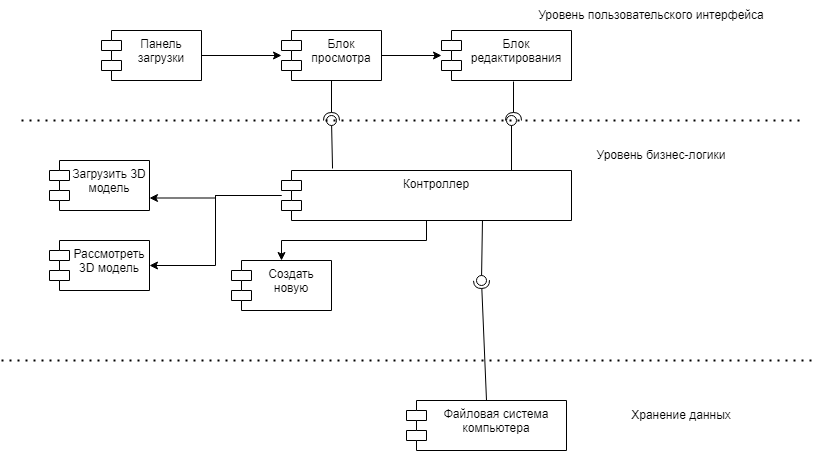

The diagram above was exported from draw.io. Its source (the exported page's mxGraphModel, read from the mxfile embedded in the PNG):
<mxGraphModel dx="1707" dy="446" grid="1" gridSize="10" guides="1" tooltips="1" connect="1" arrows="1" fold="1" page="1" pageScale="1" pageWidth="827" pageHeight="1169" math="0" shadow="0">
  <root>
    <mxCell id="0" />
    <mxCell id="1" parent="0" />
    <mxCell id="B3nl25hRdMI2eq_uK6Uq-1" value="" style="endArrow=none;dashed=1;html=1;dashPattern=1 3;strokeWidth=2;rounded=0;" edge="1" parent="1">
      <mxGeometry width="50" height="50" relative="1" as="geometry">
        <mxPoint x="20" y="160" as="sourcePoint" />
        <mxPoint x="800" y="160" as="targetPoint" />
      </mxGeometry>
    </mxCell>
    <mxCell id="B3nl25hRdMI2eq_uK6Uq-2" value="Уровень пользовательского интерфейса" style="text;html=1;strokeColor=none;fillColor=none;align=center;verticalAlign=middle;whiteSpace=wrap;rounded=0;" vertex="1" parent="1">
      <mxGeometry x="510" y="40" width="280" height="30" as="geometry" />
    </mxCell>
    <mxCell id="B3nl25hRdMI2eq_uK6Uq-8" value="" style="edgeStyle=orthogonalEdgeStyle;rounded=0;orthogonalLoop=1;jettySize=auto;html=1;" edge="1" parent="1" source="B3nl25hRdMI2eq_uK6Uq-3" target="B3nl25hRdMI2eq_uK6Uq-4">
      <mxGeometry relative="1" as="geometry" />
    </mxCell>
    <mxCell id="B3nl25hRdMI2eq_uK6Uq-3" value="Панель загрузки" style="shape=module;align=left;spacingLeft=20;align=center;verticalAlign=top;whiteSpace=wrap;html=1;" vertex="1" parent="1">
      <mxGeometry x="100" y="70" width="100" height="50" as="geometry" />
    </mxCell>
    <mxCell id="B3nl25hRdMI2eq_uK6Uq-9" style="edgeStyle=orthogonalEdgeStyle;rounded=0;orthogonalLoop=1;jettySize=auto;html=1;entryX=0;entryY=0.5;entryDx=0;entryDy=0;entryPerimeter=0;" edge="1" parent="1" source="B3nl25hRdMI2eq_uK6Uq-4" target="B3nl25hRdMI2eq_uK6Uq-5">
      <mxGeometry relative="1" as="geometry" />
    </mxCell>
    <mxCell id="B3nl25hRdMI2eq_uK6Uq-4" value="Блок просмотра" style="shape=module;align=left;spacingLeft=20;align=center;verticalAlign=top;whiteSpace=wrap;html=1;" vertex="1" parent="1">
      <mxGeometry x="280" y="70" width="100" height="50" as="geometry" />
    </mxCell>
    <mxCell id="B3nl25hRdMI2eq_uK6Uq-5" value="Блок редактирования" style="shape=module;align=left;spacingLeft=20;align=center;verticalAlign=top;whiteSpace=wrap;html=1;" vertex="1" parent="1">
      <mxGeometry x="440" y="70" width="130" height="50" as="geometry" />
    </mxCell>
    <mxCell id="B3nl25hRdMI2eq_uK6Uq-22" style="edgeStyle=orthogonalEdgeStyle;rounded=0;orthogonalLoop=1;jettySize=auto;html=1;entryX=1;entryY=0.75;entryDx=0;entryDy=0;" edge="1" parent="1" source="B3nl25hRdMI2eq_uK6Uq-10" target="B3nl25hRdMI2eq_uK6Uq-19">
      <mxGeometry relative="1" as="geometry" />
    </mxCell>
    <mxCell id="B3nl25hRdMI2eq_uK6Uq-23" style="edgeStyle=orthogonalEdgeStyle;rounded=0;orthogonalLoop=1;jettySize=auto;html=1;entryX=1;entryY=0.5;entryDx=0;entryDy=0;" edge="1" parent="1" source="B3nl25hRdMI2eq_uK6Uq-10" target="B3nl25hRdMI2eq_uK6Uq-21">
      <mxGeometry relative="1" as="geometry" />
    </mxCell>
    <mxCell id="B3nl25hRdMI2eq_uK6Uq-25" style="edgeStyle=orthogonalEdgeStyle;rounded=0;orthogonalLoop=1;jettySize=auto;html=1;" edge="1" parent="1" source="B3nl25hRdMI2eq_uK6Uq-10" target="B3nl25hRdMI2eq_uK6Uq-24">
      <mxGeometry relative="1" as="geometry" />
    </mxCell>
    <mxCell id="B3nl25hRdMI2eq_uK6Uq-10" value="Контроллер" style="shape=module;align=left;spacingLeft=20;align=center;verticalAlign=top;whiteSpace=wrap;html=1;" vertex="1" parent="1">
      <mxGeometry x="280" y="210" width="290" height="50" as="geometry" />
    </mxCell>
    <mxCell id="B3nl25hRdMI2eq_uK6Uq-11" value="Уровень бизнес-логики" style="text;html=1;strokeColor=none;fillColor=none;align=center;verticalAlign=middle;whiteSpace=wrap;rounded=0;" vertex="1" parent="1">
      <mxGeometry x="560" y="180" width="200" height="30" as="geometry" />
    </mxCell>
    <mxCell id="B3nl25hRdMI2eq_uK6Uq-12" value="" style="rounded=0;orthogonalLoop=1;jettySize=auto;html=1;endArrow=halfCircle;endFill=0;endSize=6;strokeWidth=1;sketch=0;exitX=0.5;exitY=1;exitDx=0;exitDy=0;" edge="1" parent="1" source="B3nl25hRdMI2eq_uK6Uq-4">
      <mxGeometry relative="1" as="geometry">
        <mxPoint x="430" y="235" as="sourcePoint" />
        <mxPoint x="330" y="160" as="targetPoint" />
      </mxGeometry>
    </mxCell>
    <mxCell id="B3nl25hRdMI2eq_uK6Uq-13" value="" style="rounded=0;orthogonalLoop=1;jettySize=auto;html=1;endArrow=oval;endFill=0;sketch=0;sourcePerimeterSpacing=0;targetPerimeterSpacing=0;endSize=10;exitX=0.176;exitY=-0.04;exitDx=0;exitDy=0;exitPerimeter=0;" edge="1" parent="1" source="B3nl25hRdMI2eq_uK6Uq-10">
      <mxGeometry relative="1" as="geometry">
        <mxPoint x="390" y="235" as="sourcePoint" />
        <mxPoint x="330" y="160" as="targetPoint" />
      </mxGeometry>
    </mxCell>
    <mxCell id="B3nl25hRdMI2eq_uK6Uq-14" value="" style="ellipse;whiteSpace=wrap;html=1;align=center;aspect=fixed;fillColor=none;strokeColor=none;resizable=0;perimeter=centerPerimeter;rotatable=0;allowArrows=0;points=[];outlineConnect=1;" vertex="1" parent="1">
      <mxGeometry x="405" y="230" width="10" height="10" as="geometry" />
    </mxCell>
    <mxCell id="B3nl25hRdMI2eq_uK6Uq-15" value="" style="rounded=0;orthogonalLoop=1;jettySize=auto;html=1;endArrow=halfCircle;endFill=0;endSize=6;strokeWidth=1;sketch=0;exitX=0.554;exitY=1.02;exitDx=0;exitDy=0;exitPerimeter=0;" edge="1" parent="1" source="B3nl25hRdMI2eq_uK6Uq-5">
      <mxGeometry relative="1" as="geometry">
        <mxPoint x="430" y="235" as="sourcePoint" />
        <mxPoint x="512" y="160" as="targetPoint" />
      </mxGeometry>
    </mxCell>
    <mxCell id="B3nl25hRdMI2eq_uK6Uq-16" value="" style="rounded=0;orthogonalLoop=1;jettySize=auto;html=1;endArrow=oval;endFill=0;sketch=0;sourcePerimeterSpacing=0;targetPerimeterSpacing=0;endSize=10;exitX=0.79;exitY=0.04;exitDx=0;exitDy=0;exitPerimeter=0;" edge="1" parent="1">
      <mxGeometry relative="1" as="geometry">
        <mxPoint x="509.9999999999999" y="210" as="sourcePoint" />
        <mxPoint x="510" y="160" as="targetPoint" />
      </mxGeometry>
    </mxCell>
    <mxCell id="B3nl25hRdMI2eq_uK6Uq-17" value="" style="ellipse;whiteSpace=wrap;html=1;align=center;aspect=fixed;fillColor=none;strokeColor=none;resizable=0;perimeter=centerPerimeter;rotatable=0;allowArrows=0;points=[];outlineConnect=1;" vertex="1" parent="1">
      <mxGeometry x="405" y="230" width="10" height="10" as="geometry" />
    </mxCell>
    <mxCell id="B3nl25hRdMI2eq_uK6Uq-19" value="Загрузить 3D модель" style="shape=module;align=left;spacingLeft=20;align=center;verticalAlign=top;whiteSpace=wrap;html=1;" vertex="1" parent="1">
      <mxGeometry x="48" y="200" width="100" height="50" as="geometry" />
    </mxCell>
    <mxCell id="B3nl25hRdMI2eq_uK6Uq-21" value="Рассмотреть 3D модель" style="shape=module;align=left;spacingLeft=20;align=center;verticalAlign=top;whiteSpace=wrap;html=1;" vertex="1" parent="1">
      <mxGeometry x="48" y="280" width="100" height="50" as="geometry" />
    </mxCell>
    <mxCell id="B3nl25hRdMI2eq_uK6Uq-24" value="Создать новую" style="shape=module;align=left;spacingLeft=20;align=center;verticalAlign=top;whiteSpace=wrap;html=1;" vertex="1" parent="1">
      <mxGeometry x="230" y="300" width="100" height="50" as="geometry" />
    </mxCell>
    <mxCell id="B3nl25hRdMI2eq_uK6Uq-27" value="" style="endArrow=none;dashed=1;html=1;dashPattern=1 3;strokeWidth=2;rounded=0;" edge="1" parent="1">
      <mxGeometry width="50" height="50" relative="1" as="geometry">
        <mxPoint y="400" as="sourcePoint" />
        <mxPoint x="810" y="400" as="targetPoint" />
      </mxGeometry>
    </mxCell>
    <mxCell id="B3nl25hRdMI2eq_uK6Uq-29" value="Хранение данных" style="text;html=1;strokeColor=none;fillColor=none;align=center;verticalAlign=middle;whiteSpace=wrap;rounded=0;" vertex="1" parent="1">
      <mxGeometry x="610" y="440" width="140" height="30" as="geometry" />
    </mxCell>
    <mxCell id="B3nl25hRdMI2eq_uK6Uq-30" value="Файловая система компьютера&lt;br&gt;" style="shape=module;align=left;spacingLeft=20;align=center;verticalAlign=top;whiteSpace=wrap;html=1;" vertex="1" parent="1">
      <mxGeometry x="405" y="440" width="160" height="50" as="geometry" />
    </mxCell>
    <mxCell id="B3nl25hRdMI2eq_uK6Uq-31" value="" style="rounded=0;orthogonalLoop=1;jettySize=auto;html=1;endArrow=halfCircle;endFill=0;endSize=6;strokeWidth=1;sketch=0;exitX=0.5;exitY=0;exitDx=0;exitDy=0;" edge="1" parent="1" source="B3nl25hRdMI2eq_uK6Uq-30">
      <mxGeometry relative="1" as="geometry">
        <mxPoint x="430" y="335" as="sourcePoint" />
        <mxPoint x="480" y="320" as="targetPoint" />
      </mxGeometry>
    </mxCell>
    <mxCell id="B3nl25hRdMI2eq_uK6Uq-32" value="" style="rounded=0;orthogonalLoop=1;jettySize=auto;html=1;endArrow=oval;endFill=0;sketch=0;sourcePerimeterSpacing=0;targetPerimeterSpacing=0;endSize=10;exitX=0.693;exitY=1;exitDx=0;exitDy=0;exitPerimeter=0;" edge="1" parent="1" source="B3nl25hRdMI2eq_uK6Uq-10">
      <mxGeometry relative="1" as="geometry">
        <mxPoint x="390" y="335" as="sourcePoint" />
        <mxPoint x="480" y="320" as="targetPoint" />
      </mxGeometry>
    </mxCell>
    <mxCell id="B3nl25hRdMI2eq_uK6Uq-33" value="" style="ellipse;whiteSpace=wrap;html=1;align=center;aspect=fixed;fillColor=none;strokeColor=none;resizable=0;perimeter=centerPerimeter;rotatable=0;allowArrows=0;points=[];outlineConnect=1;" vertex="1" parent="1">
      <mxGeometry x="405" y="330" width="10" height="10" as="geometry" />
    </mxCell>
  </root>
</mxGraphModel>